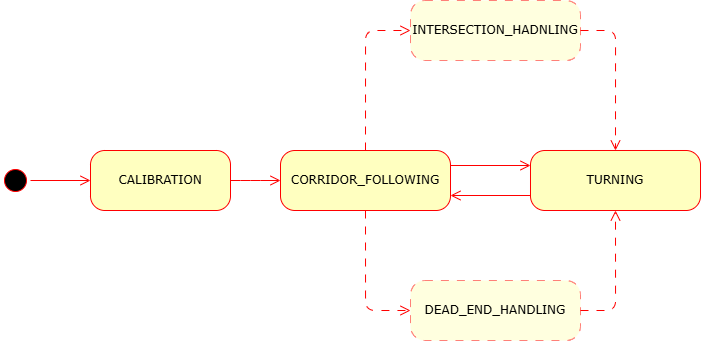

The diagram above was exported from draw.io. Its source (the exported page's mxGraphModel, read from the mxfile embedded in the PNG):
<mxGraphModel dx="720" dy="658" grid="1" gridSize="10" guides="1" tooltips="1" connect="1" arrows="1" fold="1" page="1" pageScale="1" pageWidth="1100" pageHeight="850" background="none" math="0" shadow="0">
  <root>
    <mxCell id="0" />
    <mxCell id="1" parent="0" />
    <mxCell id="382b91b5511bd0f7-1" value="" style="ellipse;html=1;shape=startState;fillColor=#000000;strokeColor=#ff0000;rounded=1;shadow=0;comic=0;labelBackgroundColor=none;fontFamily=Verdana;fontSize=12;fontColor=#000000;align=center;direction=south;" parent="1" vertex="1">
      <mxGeometry x="130" y="195" width="30" height="30" as="geometry" />
    </mxCell>
    <mxCell id="382b91b5511bd0f7-6" value="CALIBRATION" style="rounded=1;whiteSpace=wrap;html=1;arcSize=24;fillColor=#ffffc0;strokeColor=#ff0000;shadow=0;comic=0;labelBackgroundColor=none;fontFamily=Verdana;fontSize=12;fontColor=#000000;align=center;" parent="1" vertex="1">
      <mxGeometry x="220" y="180" width="140" height="60" as="geometry" />
    </mxCell>
    <mxCell id="382b91b5511bd0f7-7" value="CORRIDOR_FOLLOWING" style="rounded=1;whiteSpace=wrap;html=1;arcSize=24;fillColor=#ffffc0;strokeColor=#ff0000;shadow=0;comic=0;labelBackgroundColor=none;fontFamily=Verdana;fontSize=12;fontColor=#000000;align=center;" parent="1" vertex="1">
      <mxGeometry x="410" y="180" width="170" height="60" as="geometry" />
    </mxCell>
    <mxCell id="2a3bc250acf0617d-9" style="edgeStyle=orthogonalEdgeStyle;html=1;labelBackgroundColor=none;endArrow=open;endSize=8;strokeColor=#ff0000;fontFamily=Verdana;fontSize=12;align=left;" parent="1" source="382b91b5511bd0f7-1" target="382b91b5511bd0f7-6" edge="1">
      <mxGeometry relative="1" as="geometry" />
    </mxCell>
    <mxCell id="2a3bc250acf0617d-11" style="edgeStyle=orthogonalEdgeStyle;html=1;entryX=0;entryY=0.5;labelBackgroundColor=none;endArrow=open;endSize=8;strokeColor=#ff0000;fontFamily=Verdana;fontSize=12;align=left;exitX=1;exitY=0.5;exitDx=0;exitDy=0;entryDx=0;entryDy=0;" parent="1" source="382b91b5511bd0f7-6" target="382b91b5511bd0f7-7" edge="1">
      <mxGeometry relative="1" as="geometry">
        <mxPoint x="520" y="360" as="sourcePoint" />
        <Array as="points">
          <mxPoint x="380" y="210" />
          <mxPoint x="380" y="210" />
        </Array>
      </mxGeometry>
    </mxCell>
    <mxCell id="zU0oi1AxzVbqFmhqJJnn-2" value="TURNING" style="rounded=1;whiteSpace=wrap;html=1;arcSize=24;fillColor=#ffffc0;strokeColor=#ff0000;shadow=0;comic=0;labelBackgroundColor=none;fontFamily=Verdana;fontSize=12;fontColor=#000000;align=center;" vertex="1" parent="1">
      <mxGeometry x="660" y="180" width="170" height="60" as="geometry" />
    </mxCell>
    <mxCell id="zU0oi1AxzVbqFmhqJJnn-3" style="edgeStyle=orthogonalEdgeStyle;html=1;exitX=1;exitY=0.25;entryX=0;entryY=0.25;labelBackgroundColor=none;endArrow=open;endSize=8;strokeColor=#ff0000;fontFamily=Verdana;fontSize=12;align=left;exitDx=0;exitDy=0;entryDx=0;entryDy=0;" edge="1" parent="1" source="382b91b5511bd0f7-7" target="zU0oi1AxzVbqFmhqJJnn-2">
      <mxGeometry relative="1" as="geometry">
        <mxPoint x="610" y="270" as="sourcePoint" />
        <mxPoint x="730" y="270" as="targetPoint" />
      </mxGeometry>
    </mxCell>
    <mxCell id="zU0oi1AxzVbqFmhqJJnn-4" value="INTERSECTION_HADNLING" style="rounded=1;whiteSpace=wrap;html=1;arcSize=24;fillColor=#ffffc0;strokeColor=#ff0000;shadow=0;comic=0;labelBackgroundColor=none;fontFamily=Verdana;fontSize=12;fontColor=#000000;align=center;opacity=50;dashed=1;dashPattern=8 8;" vertex="1" parent="1">
      <mxGeometry x="540" y="30" width="170" height="60" as="geometry" />
    </mxCell>
    <mxCell id="zU0oi1AxzVbqFmhqJJnn-5" style="edgeStyle=orthogonalEdgeStyle;html=1;exitX=0.5;exitY=0;entryX=0;entryY=0.5;labelBackgroundColor=none;endArrow=open;endSize=8;strokeColor=#ff0000;fontFamily=Verdana;fontSize=12;align=left;exitDx=0;exitDy=0;entryDx=0;entryDy=0;dashed=1;dashPattern=8 8;" edge="1" parent="1" source="382b91b5511bd0f7-7" target="zU0oi1AxzVbqFmhqJJnn-4">
      <mxGeometry relative="1" as="geometry">
        <mxPoint x="410" y="350" as="sourcePoint" />
        <mxPoint x="530" y="350" as="targetPoint" />
      </mxGeometry>
    </mxCell>
    <mxCell id="zU0oi1AxzVbqFmhqJJnn-6" style="edgeStyle=orthogonalEdgeStyle;html=1;exitX=1;exitY=0.5;entryX=0.5;entryY=0;labelBackgroundColor=none;endArrow=open;endSize=8;strokeColor=#ff0000;fontFamily=Verdana;fontSize=12;align=left;exitDx=0;exitDy=0;entryDx=0;entryDy=0;dashed=1;dashPattern=8 8;" edge="1" parent="1" source="zU0oi1AxzVbqFmhqJJnn-4" target="zU0oi1AxzVbqFmhqJJnn-2">
      <mxGeometry relative="1" as="geometry">
        <mxPoint x="770" y="130" as="sourcePoint" />
        <mxPoint x="815" y="10" as="targetPoint" />
      </mxGeometry>
    </mxCell>
    <mxCell id="zU0oi1AxzVbqFmhqJJnn-7" style="edgeStyle=orthogonalEdgeStyle;html=1;exitX=0;exitY=0.75;entryX=1;entryY=0.75;labelBackgroundColor=none;endArrow=open;endSize=8;strokeColor=#ff0000;fontFamily=Verdana;fontSize=12;align=left;exitDx=0;exitDy=0;entryDx=0;entryDy=0;" edge="1" parent="1" source="zU0oi1AxzVbqFmhqJJnn-2" target="382b91b5511bd0f7-7">
      <mxGeometry relative="1" as="geometry">
        <mxPoint x="590" y="205" as="sourcePoint" />
        <mxPoint x="670" y="205" as="targetPoint" />
      </mxGeometry>
    </mxCell>
    <mxCell id="zU0oi1AxzVbqFmhqJJnn-8" value="DEAD_END_HANDLING" style="rounded=1;whiteSpace=wrap;html=1;arcSize=24;fillColor=#ffffc0;strokeColor=#ff0000;shadow=0;comic=0;labelBackgroundColor=none;fontFamily=Verdana;fontSize=12;fontColor=#000000;align=center;opacity=50;dashed=1;dashPattern=8 8;" vertex="1" parent="1">
      <mxGeometry x="540" y="310" width="170" height="60" as="geometry" />
    </mxCell>
    <mxCell id="zU0oi1AxzVbqFmhqJJnn-9" style="edgeStyle=orthogonalEdgeStyle;html=1;exitX=0.5;exitY=1;entryX=0;entryY=0.5;labelBackgroundColor=none;endArrow=open;endSize=8;strokeColor=#ff0000;fontFamily=Verdana;fontSize=12;align=left;exitDx=0;exitDy=0;entryDx=0;entryDy=0;dashed=1;dashPattern=8 8;" edge="1" parent="1" source="382b91b5511bd0f7-7" target="zU0oi1AxzVbqFmhqJJnn-8">
      <mxGeometry relative="1" as="geometry">
        <mxPoint x="504.53" y="510" as="sourcePoint" />
        <mxPoint x="539.53" y="390" as="targetPoint" />
      </mxGeometry>
    </mxCell>
    <mxCell id="zU0oi1AxzVbqFmhqJJnn-10" style="edgeStyle=orthogonalEdgeStyle;html=1;exitX=1;exitY=0.5;entryX=0.5;entryY=1;labelBackgroundColor=none;endArrow=open;endSize=8;strokeColor=#ff0000;fontFamily=Verdana;fontSize=12;align=left;exitDx=0;exitDy=0;entryDx=0;entryDy=0;dashed=1;dashPattern=8 8;" edge="1" parent="1" source="zU0oi1AxzVbqFmhqJJnn-8" target="zU0oi1AxzVbqFmhqJJnn-2">
      <mxGeometry relative="1" as="geometry">
        <mxPoint x="505" y="250" as="sourcePoint" />
        <mxPoint x="550" y="350" as="targetPoint" />
        <Array as="points">
          <mxPoint x="745" y="340" />
        </Array>
      </mxGeometry>
    </mxCell>
  </root>
</mxGraphModel>